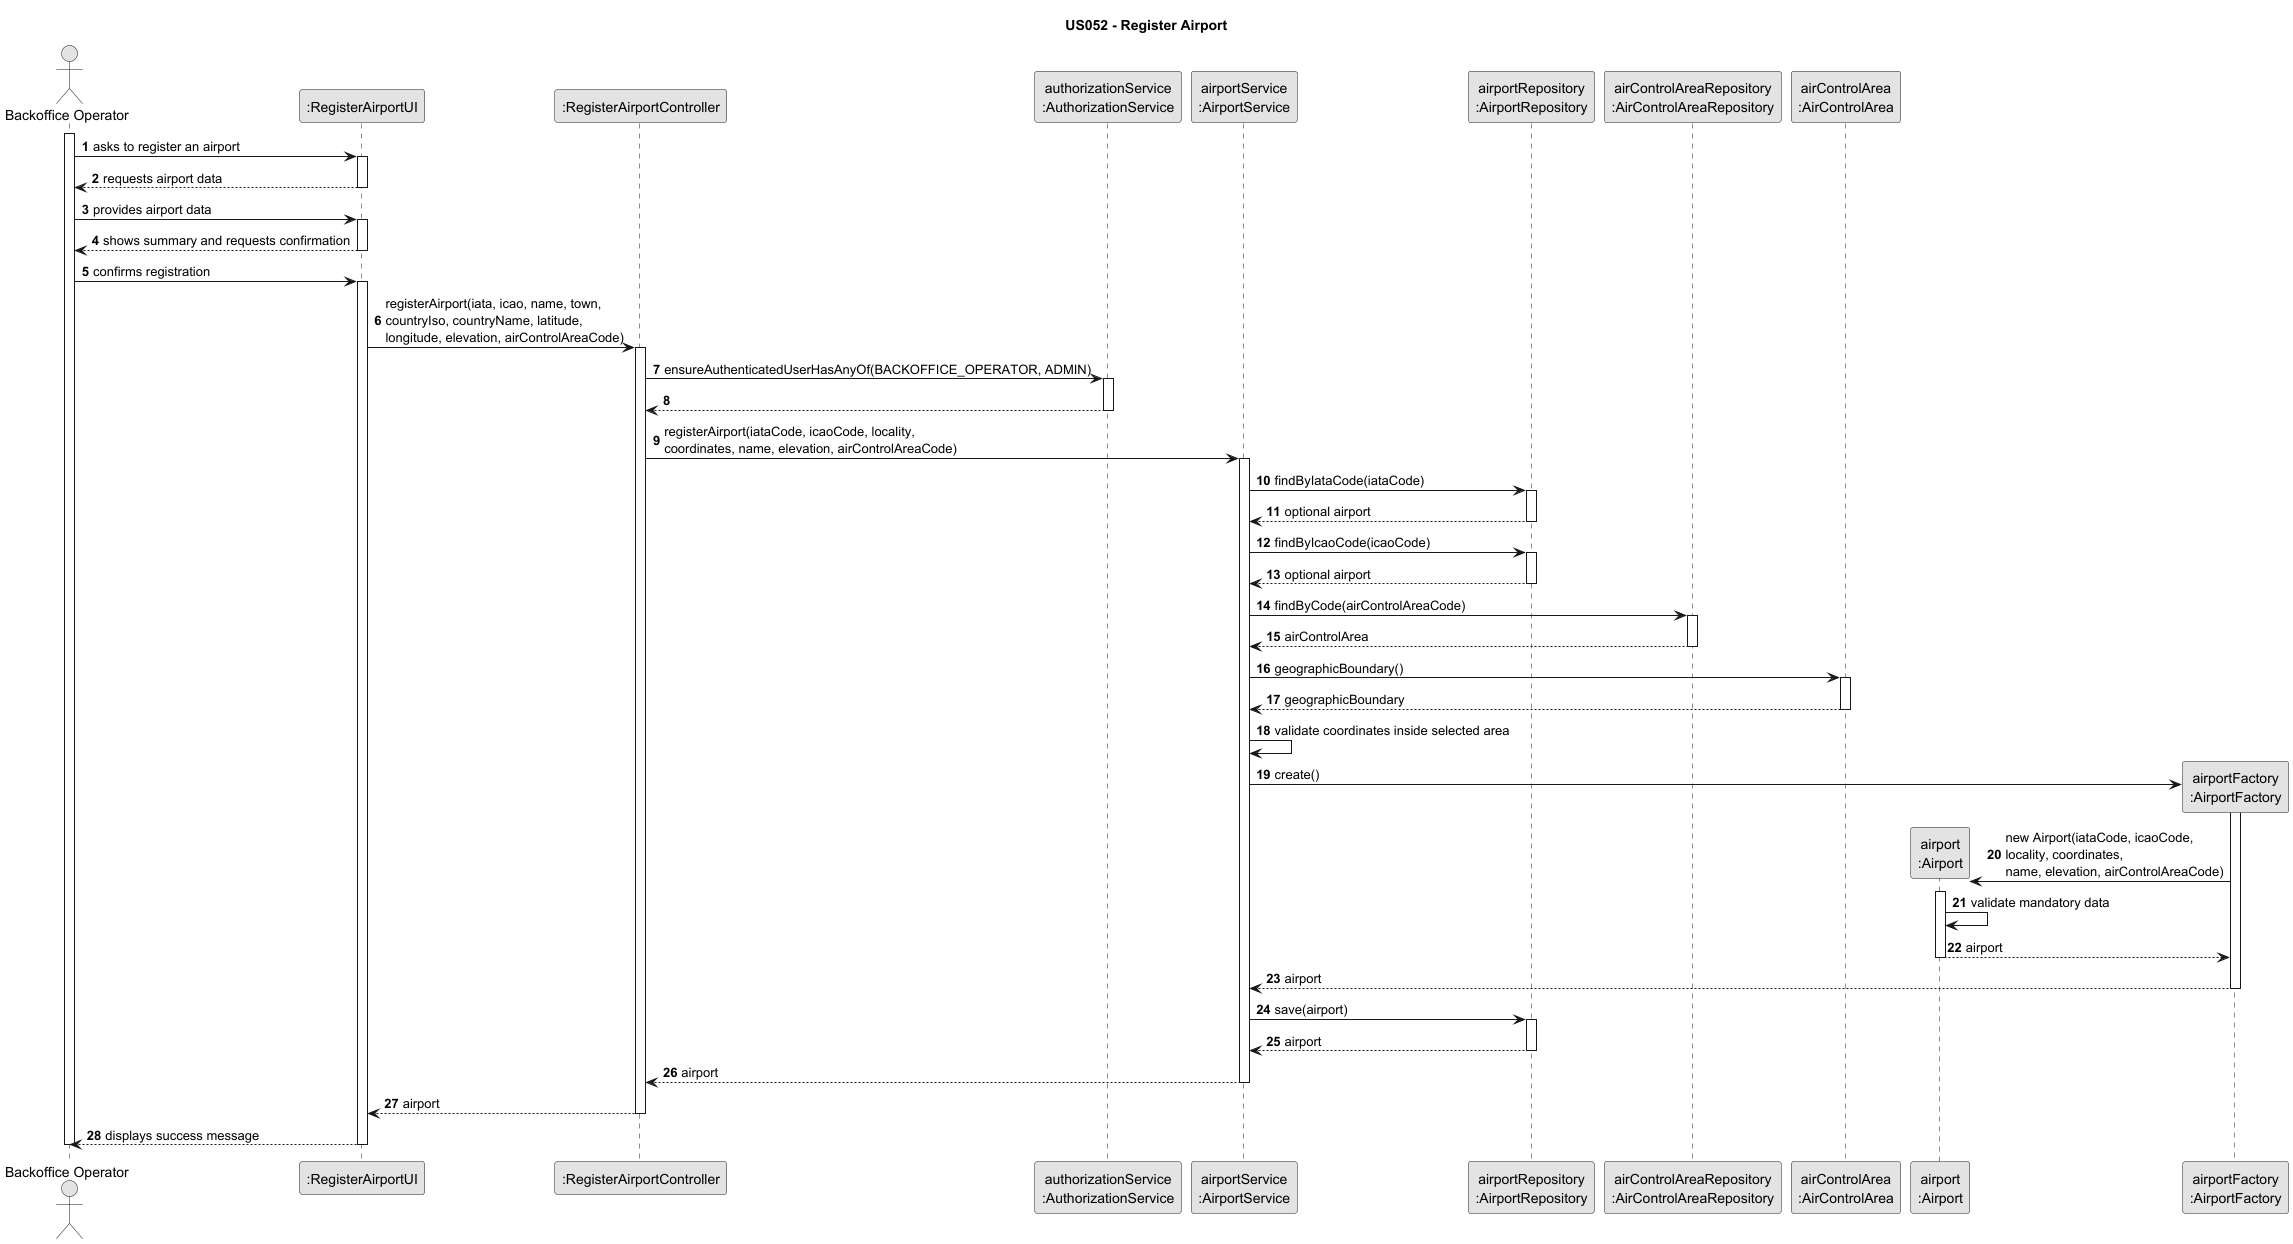

The diagram above was rendered by PlantUML. Its source (embedded in the PNG):
@startuml SD_US052

title US052 - Register Airport

skinparam monochrome true
skinparam packageStyle rectangle
skinparam shadowing false

autonumber

actor "Backoffice Operator" as BO
participant ":RegisterAirportUI" as UI
participant ":RegisterAirportController" as CTRL
participant "authorizationService\n:AuthorizationService" as AUTH
participant "airportService\n:AirportService" as SERVICE
participant "airportRepository\n:AirportRepository" as AIRPORT_REPO
participant "airControlAreaRepository\n:AirControlAreaRepository" as ACA_REPO
participant "airControlArea\n:AirControlArea" as ACA
participant "airport\n:Airport" as AIRPORT
participant "airportFactory\n:AirportFactory" as FACTORY

activate BO

BO -> UI : asks to register an airport
activate UI
UI --> BO : requests airport data
deactivate UI

BO -> UI : provides airport data
activate UI
UI --> BO : shows summary and requests confirmation
deactivate UI

BO -> UI : confirms registration
activate UI

UI -> CTRL : registerAirport(iata, icao, name, town,\ncountryIso, countryName, latitude,\nlongitude, elevation, airControlAreaCode)
activate CTRL

CTRL -> AUTH : ensureAuthenticatedUserHasAnyOf(BACKOFFICE_OPERATOR, ADMIN)
activate AUTH
AUTH --> CTRL
deactivate AUTH

CTRL -> SERVICE : registerAirport(iataCode, icaoCode, locality,\ncoordinates, name, elevation, airControlAreaCode)
activate SERVICE

SERVICE -> AIRPORT_REPO : findByIataCode(iataCode)
activate AIRPORT_REPO
AIRPORT_REPO --> SERVICE : optional airport
deactivate AIRPORT_REPO

SERVICE -> AIRPORT_REPO : findByIcaoCode(icaoCode)
activate AIRPORT_REPO
AIRPORT_REPO --> SERVICE : optional airport
deactivate AIRPORT_REPO

SERVICE -> ACA_REPO : findByCode(airControlAreaCode)
activate ACA_REPO
ACA_REPO --> SERVICE : airControlArea
deactivate ACA_REPO

SERVICE -> ACA : geographicBoundary()
activate ACA
ACA --> SERVICE : geographicBoundary
deactivate ACA

SERVICE -> SERVICE : validate coordinates inside selected area

SERVICE -> FACTORY ** : create()
activate FACTORY

FACTORY -> AIRPORT ** : new Airport(iataCode, icaoCode,\nlocality, coordinates,\nname, elevation, airControlAreaCode)
activate AIRPORT
AIRPORT -> AIRPORT : validate mandatory data
AIRPORT --> FACTORY : airport
deactivate AIRPORT

FACTORY --> SERVICE : airport
deactivate FACTORY

SERVICE -> AIRPORT_REPO : save(airport)
activate AIRPORT_REPO
AIRPORT_REPO --> SERVICE : airport
deactivate AIRPORT_REPO

SERVICE --> CTRL : airport
deactivate SERVICE

CTRL --> UI : airport
deactivate CTRL

UI --> BO : displays success message
deactivate UI

deactivate BO

@enduml